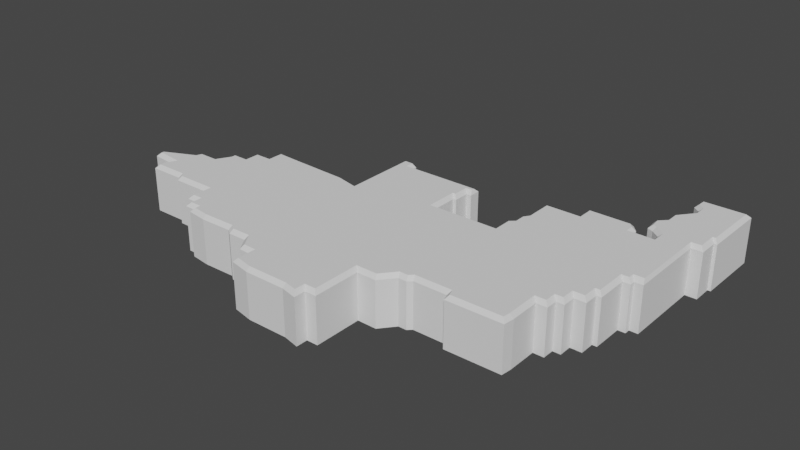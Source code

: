 # Source: District13Tapered.blend  (saved by Blender 2.80.75; exported with 4.5.12 LTS)
import bpy
from mathutils import Matrix  # noqa: F401  (used for matrix-valued properties, if any)

bpy.ops.wm.read_factory_settings(use_empty=True)
scene = bpy.context.scene
scene.name = 'Scene'

# ---- collections
col_collection = bpy.data.collections.new('Collection'); scene.collection.children.link(col_collection)

# ---- world
world_world = bpy.data.worlds.new('World'); scene.world = world_world
world_world.use_nodes = True; world_world.node_tree.nodes.clear()
_N = world_world.node_tree.nodes; _L = world_world.node_tree.links
n0 = _N.new('ShaderNodeOutputWorld'); n0.name = 'World Output'; n0.location = (300, 300)
n1 = _N.new('ShaderNodeBackground'); n1.name = 'Background'; n1.location = (10, 300)
n1.inputs[0].default_value = (0.05088, 0.05088, 0.05088, 1.0)
_L.new(n1.outputs[0], n0.inputs[0])
n0.is_active_output = True
world_world.color = (0.05088, 0.05088, 0.05088)
world_world.use_sun_shadow = False
world_world.sun_shadow_jitter_overblur = 0.0

# ---- meshes
me_plane_038 = bpy.data.meshes.new('Plane.038')
me_plane_038.from_pydata([(0.288, -0.183, 0.0), (0.171, -0.1841, 0.0), (0.1653, -0.1697, 0.0), (0.09567, -0.1697, 0.0), (0.06989, -0.1776, 0.0), (0.004388, -0.2071, 0.0), (0.004388, -0.3081, 0.0), (-0.01943, -0.3081, 0.0), (-0.01943, -0.3327, 0.0), (-0.05396, -0.3248, 0.0), (-0.1404, -0.3248, 0.0), (-0.1833, -0.3158, 0.0), (-0.1833, -0.2778, 0.0), (-0.2076, -0.2769, 0.0), (-0.227, -0.2478, 0.0), (-0.2652, -0.2484, 0.0), (-0.2767, -0.2401, 0.0), (-0.3446, -0.2411, 0.0), (-0.3869, -0.2354, 0.0), (-0.3869, -0.2246, 0.0), (-0.4107, -0.2246, 0.0), (-0.4107, -0.2008, 0.0), (-0.4319, -0.2008, 0.0), (-0.4319, -0.1589, 0.0), (-0.5125, -0.1589, 0.0), (-0.5204, -0.1499, 0.0), (-0.593, -0.1499, 0.0), (-0.593, -0.1292, 0.0), (-0.5856, -0.1139, 0.0), (-0.6391, -0.108, 0.0), (0.2905, -0.1604, 0.0), (-0.6394, -0.09262, 0.0), (-0.5715, -0.06082, 0.0), (-0.5662, -0.04598, 0.0), (-0.5249, -0.04598, 0.0), (-0.5111, -0.0216, 0.0), (-0.5111, -0.006762, 0.0), (-0.4783, -0.006762, 0.0), (-0.4783, 0.02504, 0.0), (-0.4433, 0.02504, 0.0), (-0.4433, 0.04942, 0.0), (-0.4343, 0.05924, 0.0), (-0.3772, 0.05586, 0.0), (-0.2661, 0.05078, 0.0), (-0.2249, 0.04127, 0.0), (-0.2249, 0.1902, 0.0), (-0.1905, 0.1902, 0.0), (-0.1905, 0.1792, 0.0), (-0.0266, 0.1792, 0.0), (-0.0266, 0.1554, 0.0), (-0.03687, 0.1554, 0.0), (-0.03687, 0.1216, 0.0), (-0.04318, 0.1216, 0.0), (-0.04318, 0.06825, 0.0), (0.09127, 0.06825, 0.0), (0.09127, 0.1037, 0.0), (0.1015, 0.1126, 0.0), (0.1015, 0.1337, 0.0), (0.1094, 0.1454, 0.0), (0.1094, 0.2062, 0.0), (0.1821, 0.2062, 0.0), (0.1821, 0.2393, 0.0), (0.2781, 0.2393, 0.0), (0.2904, 0.2252, 0.0), (0.2904, 0.2127, 0.0), (0.3303, 0.2127, 0.0), (0.3303, 0.2316, 0.0), (0.3125, 0.2447, 0.0), (0.3003, 0.2501, 0.0), (0.2977, 0.2776, 0.0), (0.3136, 0.2934, 0.0), (0.3136, 0.3191, 0.0), (0.3395, 0.3514, 0.0), (0.3395, 0.3714, 0.0), (0.3262, 0.3815, 0.0), (0.327, 0.4084, 0.0), (0.4269, 0.4091, 0.0), (0.4254, 0.2714, 0.0), (0.4192, 0.2714, 0.0), (0.4192, 0.2297, 0.0), (0.3952, 0.2297, 0.0), (0.3952, 0.06227, 0.0), (0.3775, 0.06227, 0.0), (0.3775, 0.05087, 0.0), (0.3622, 0.05087, 0.0), (0.3622, -0.01587, 0.0), (0.3526, -0.01587, 0.0), (0.3526, -0.04674, 0.0), (0.3287, -0.04674, 0.0), (0.3287, -0.07384, 0.0), (0.3124, -0.07384, 0.0), (0.3124, -0.0983, 0.0), (0.2901, -0.0983, 0.0), (0.08735, -0.1777, 0.0), (0.04495, -0.2078, 0.0), (0.288, -0.183, 0.09472), (0.281, -0.1752, 0.1026), (0.1764, -0.1762, 0.1026), (0.171, -0.1841, 0.09472), (0.1707, -0.1619, 0.1026), (0.1653, -0.1697, 0.09472), (0.0925, -0.1619, 0.1026), (0.09567, -0.1697, 0.09472), (0.004388, -0.2071, 0.09472), (-0.003465, -0.1992, 0.1026), (-0.003465, -0.3002, 0.1026), (0.004388, -0.3081, 0.09472), (-0.02728, -0.3002, 0.1026), (-0.01943, -0.3081, 0.09472), (-0.02728, -0.3229, 0.1026), (-0.01943, -0.3327, 0.09472), (-0.05307, -0.317, 0.1026), (-0.05396, -0.3248, 0.09472), (-0.1396, -0.317, 0.1026), (-0.1404, -0.3248, 0.09472), (-0.1755, -0.3095, 0.1026), (-0.1833, -0.3158, 0.09472), (-0.1755, -0.2702, 0.1026), (-0.1833, -0.2778, 0.09472), (-0.2033, -0.2692, 0.1026), (-0.2076, -0.2769, 0.09472), (-0.227, -0.2478, 0.09472), (-0.2228, -0.2399, 0.1026), (-0.2627, -0.2405, 0.1026), (-0.2652, -0.2484, 0.09472), (-0.2742, -0.2322, 0.1026), (-0.2767, -0.2401, 0.09472), (-0.3441, -0.2333, 0.1026), (-0.3446, -0.2411, 0.09472), (-0.379, -0.2285, 0.1026), (-0.3869, -0.2354, 0.09472), (-0.379, -0.2168, 0.1026), (-0.3869, -0.2246, 0.09472), (-0.4029, -0.2168, 0.1026), (-0.4107, -0.2246, 0.09472), (-0.4029, -0.1929, 0.1026), (-0.4107, -0.2008, 0.09472), (-0.4241, -0.1929, 0.1026), (-0.4319, -0.2008, 0.09472), (-0.4241, -0.1511, 0.1026), (-0.4319, -0.1589, 0.09472), (-0.5089, -0.1511, 0.1026), (-0.5125, -0.1589, 0.09472), (-0.5169, -0.142, 0.1026), (-0.5204, -0.1499, 0.09472), (-0.5853, -0.142, 0.1026), (-0.593, -0.1499, 0.09472), (-0.5853, -0.1314, 0.1026), (-0.593, -0.1292, 0.09472), (-0.5736, -0.1073, 0.1026), (-0.5856, -0.1139, 0.09472), (-0.6306, -0.1011, 0.1026), (-0.6391, -0.108, 0.09472), (0.0842, -0.1699, 0.1026), (0.08735, -0.1777, 0.09472), (-0.5648, -0.06522, 0.1026), (-0.5715, -0.06082, 0.09472), (-0.6394, -0.09262, 0.09472), (-0.6307, -0.09606, 0.1026), (-0.5607, -0.05383, 0.1026), (-0.5662, -0.04598, 0.09472), (-0.5203, -0.05383, 0.1026), (-0.5249, -0.04598, 0.09472), (-0.5033, -0.02367, 0.1026), (-0.5111, -0.0216, 0.09472), (-0.5033, -0.01461, 0.1026), (-0.5111, -0.006762, 0.09472), (-0.4704, -0.01461, 0.1026), (-0.4783, -0.006762, 0.09472), (-0.4704, 0.01718, 0.1026), (-0.4783, 0.02504, 0.09472), (-0.4354, 0.01718, 0.1026), (-0.4433, 0.02504, 0.09472), (-0.4354, 0.05157, 0.1026), (-0.4433, 0.04942, 0.09472), (-0.4366, 0.05047, 0.1026), (-0.4343, 0.05924, 0.09472), (-0.3939, 0.04804, 0.1026), (-0.3772, 0.05586, 0.09472), (0.04495, -0.2078, 0.09472), (0.0413, -0.1998, 0.1026), (-0.2661, 0.05078, 0.09472), (-0.2634, 0.0421, 0.1026), (-0.2155, 0.03105, 0.1026), (-0.2249, 0.04127, 0.09472), (-0.2155, 0.1872, 0.1026), (-0.2249, 0.1902, 0.09472), (-0.1984, 0.187, 0.1026), (-0.1905, 0.1902, 0.09472), (-0.1984, 0.1698, 0.1026), (-0.1905, 0.1792, 0.09472), (-0.03069, 0.1698, 0.1026), (-0.0266, 0.1792, 0.09472), (-0.03083, 0.1633, 0.1026), (-0.0266, 0.1554, 0.09472), (-0.04472, 0.1633, 0.1026), (-0.03687, 0.1554, 0.09472), (-0.04472, 0.1295, 0.1026), (-0.03687, 0.1216, 0.09472), (-0.05103, 0.1295, 0.1026), (-0.04318, 0.1216, 0.09472), (-0.05103, 0.0604, 0.1026), (-0.04318, 0.06825, 0.09472), (0.09912, 0.0604, 0.1026), (0.09127, 0.06825, 0.09472), (0.09912, 0.1001, 0.1026), (0.09127, 0.1037, 0.09472), (0.1094, 0.1091, 0.1026), (0.1015, 0.1126, 0.09472), (0.1094, 0.1313, 0.1026), (0.1015, 0.1337, 0.09472), (0.1173, 0.143, 0.1026), (0.1094, 0.1454, 0.09472), (0.1173, 0.1984, 0.1026), (0.1094, 0.2062, 0.09472), (0.19, 0.1984, 0.1026), (0.1821, 0.2062, 0.09472), (0.19, 0.2314, 0.1026), (0.1821, 0.2393, 0.09472), (0.2745, 0.2314, 0.1026), (0.2781, 0.2393, 0.09472), (0.2826, 0.2222, 0.1026), (0.2904, 0.2252, 0.09472), (0.2826, 0.2048, 0.1026), (0.2904, 0.2127, 0.09472), (0.3382, 0.2048, 0.1026), (0.3303, 0.2127, 0.09472), (0.3382, 0.2356, 0.1026), (0.3303, 0.2316, 0.09472), (0.3165, 0.2516, 0.1026), (0.3125, 0.2447, 0.09472), (0.3077, 0.2555, 0.1026), (0.3003, 0.2501, 0.09472), (0.3211, 0.2899, 0.1026), (0.3136, 0.2934, 0.09472), (0.2977, 0.2776, 0.09472), (0.3059, 0.2746, 0.1026), (0.3211, 0.3156, 0.1026), (0.3136, 0.3191, 0.09472), (0.3476, 0.3486, 0.1026), (0.3395, 0.3514, 0.09472), (0.3476, 0.3749, 0.1026), (0.3395, 0.3714, 0.09472), (0.3342, 0.3851, 0.1026), (0.3262, 0.3815, 0.09472), (0.3347, 0.4006, 0.1026), (0.327, 0.4084, 0.09472), (0.419, 0.4012, 0.1026), (0.4269, 0.4091, 0.09472), (0.4176, 0.2793, 0.1026), (0.4254, 0.2714, 0.09472), (0.4113, 0.2793, 0.1026), (0.4192, 0.2714, 0.09472), (0.4113, 0.2375, 0.1026), (0.4192, 0.2297, 0.09472), (0.3909, 0.2375, 0.1026), (0.3952, 0.2297, 0.09472), (0.3911, 0.07175, 0.1026), (0.3952, 0.06227, 0.09472), (0.3697, 0.07169, 0.1026), (0.3775, 0.06227, 0.09472), (0.3697, 0.05872, 0.1026), (0.3775, 0.05087, 0.09472), (0.3543, 0.05872, 0.1026), (0.3622, 0.05087, 0.09472), (0.3543, -0.008016, 0.1026), (0.3622, -0.01587, 0.09472), (0.3447, -0.008016, 0.1026), (0.3526, -0.01587, 0.09472), (0.3447, -0.03888, 0.1026), (0.3526, -0.04674, 0.09472), (0.3209, -0.03888, 0.1026), (0.3287, -0.04674, 0.09472), (0.3209, -0.06599, 0.1026), (0.3287, -0.07384, 0.09472), (0.3045, -0.06599, 0.1026), (0.3124, -0.07384, 0.09472), (0.3045, -0.09045, 0.1026), (0.3124, -0.0983, 0.09472), (0.2821, -0.09045, 0.1026), (0.2901, -0.0983, 0.09472), (0.06989, -0.1776, 0.09472), (0.06621, -0.1697, 0.1026), (0.2905, -0.1604, 0.09472), (0.2826, -0.161, 0.1026)], [], [(74, 75, 76, 73), (77, 78, 76), (72, 73, 76), (76, 78, 72), (72, 78, 71), (70, 71, 78), (79, 80, 78), (68, 69, 70, 67), (70, 78, 67), (67, 78, 66), (78, 80, 66), (66, 80, 65), (80, 81, 65), (81, 82, 65), (83, 84, 82), (85, 86, 84), (87, 88, 86), (89, 90, 88), (91, 92, 90), (0, 1, 2, 30), (30, 2, 92), (2, 3, 92), (93, 4, 3), (94, 5, 4), (6, 7, 5), (8, 9, 7), (10, 11, 9), (9, 11, 7), (11, 12, 7), (7, 12, 5), (13, 14, 12), (15, 16, 14), (18, 19, 17), (17, 19, 16), (20, 21, 19), (22, 23, 21), (29, 31, 28), (31, 32, 28), (33, 34, 32), (26, 27, 25), (24, 25, 23), (27, 28, 25), (25, 28, 23), (28, 32, 34), (36, 37, 35), (38, 39, 37), (40, 41, 39), (41, 42, 39), (42, 43, 39), (44, 39, 43), (46, 47, 45), (49, 50, 48), (51, 52, 50), (57, 58, 56), (55, 56, 54), (59, 60, 58), (61, 62, 60), (63, 64, 62), (62, 64, 60), (65, 82, 64), (82, 84, 64), (86, 88, 84), (90, 92, 88), (88, 92, 84), (92, 3, 84), (60, 64, 58), (58, 64, 56), (56, 64, 54), (64, 84, 54), (84, 3, 54), (54, 3, 53), (3, 4, 53), (4, 5, 53), (12, 53, 5), (14, 53, 12), (44, 45, 47), (47, 48, 50), (50, 52, 47), (47, 52, 44), (52, 53, 44), (53, 14, 44), (16, 44, 14), (44, 16, 39), (16, 19, 39), (21, 39, 19), (23, 39, 21), (39, 23, 37), (37, 23, 35), (34, 35, 23), (23, 28, 34), (74, 244, 246, 75), (77, 250, 252, 78), (247, 239, 251), (73, 242, 244, 74), (72, 240, 242, 73), (71, 238, 240, 72), (79, 254, 256, 80), (233, 229, 251), (68, 232, 235, 69), (251, 227, 255), (67, 230, 232, 68), (255, 225, 257), (257, 225, 259), (66, 228, 230, 67), (83, 262, 264, 84), (267, 263, 271), (87, 270, 272, 88), (275, 271, 279), (91, 278, 280, 92), (0, 30, 283, 95), (99, 279, 101), (3, 102, 154, 93), (263, 203, 101), (282, 201, 104), (107, 104, 117), (111, 107, 115), (10, 114, 116, 11), (115, 107, 117), (8, 110, 112, 9), (117, 104, 201), (122, 117, 201), (201, 183, 122), (18, 130, 132, 19), (183, 171, 125), (135, 131, 171), (139, 135, 171), (158, 149, 155), (149, 161, 155), (33, 160, 162, 34), (147, 143, 149), (143, 139, 149), (26, 146, 148, 27), (171, 167, 139), (29, 152, 157, 31), (36, 166, 168, 37), (38, 170, 172, 39), (175, 171, 177), (177, 171, 182), (183, 182, 171), (40, 174, 176, 41), (46, 188, 190, 47), (49, 194, 196, 50), (51, 198, 200, 52), (211, 207, 223), (207, 203, 223), (215, 211, 223), (219, 215, 223), (63, 222, 224, 64), (61, 218, 220, 62), (259, 223, 263), (65, 226, 228, 66), (271, 263, 279), (89, 274, 276, 90), (85, 266, 268, 86), (153, 101, 282), (59, 214, 216, 60), (57, 210, 212, 58), (223, 203, 263), (55, 206, 208, 56), (203, 201, 101), (101, 201, 282), (5, 103, 106, 6), (105, 104, 107), (5, 94, 179, 103), (13, 120, 121, 14), (189, 183, 199), (195, 189, 199), (48, 192, 194, 49), (199, 183, 201), (45, 186, 188, 46), (125, 122, 183), (15, 124, 126, 16), (125, 171, 131), (17, 128, 130, 18), (20, 134, 136, 21), (22, 138, 140, 23), (167, 163, 139), (161, 139, 163), (139, 161, 149), (24, 142, 144, 25), (193, 191, 195), (137, 135, 139), (249, 247, 251), (50, 196, 198, 51), (23, 140, 142, 24), (78, 252, 254, 79), (197, 195, 199), (141, 139, 143), (253, 251, 255), (52, 200, 202, 53), (25, 144, 146, 26), (80, 256, 258, 81), (54, 53, 202, 204), (145, 143, 147), (81, 258, 260, 82), (54, 204, 206, 55), (27, 148, 150, 28), (82, 260, 262, 83), (205, 203, 207), (28, 150, 152, 29), (261, 259, 263), (56, 208, 210, 57), (151, 149, 158), (84, 264, 266, 85), (209, 207, 211), (279, 263, 101), (96, 284, 99, 97), (265, 263, 267), (58, 212, 214, 59), (32, 156, 160, 33), (3, 2, 100, 102), (86, 268, 270, 87), (213, 211, 215), (159, 155, 161), (284, 279, 99), (269, 267, 271), (60, 216, 218, 61), (34, 162, 164, 35), (180, 282, 104), (88, 272, 274, 89), (217, 215, 219), (35, 164, 166, 36), (7, 108, 110, 8), (273, 271, 275), (62, 220, 222, 63), (165, 163, 167), (109, 107, 111), (90, 276, 278, 91), (221, 219, 223), (37, 168, 170, 38), (9, 112, 114, 10), (277, 275, 279), (64, 224, 226, 65), (169, 167, 171), (113, 111, 115), (30, 92, 280, 283), (225, 223, 259), (39, 172, 174, 40), (11, 116, 118, 12), (43, 181, 184, 44), (227, 225, 255), (173, 171, 175), (12, 118, 120, 13), (31, 157, 156, 32), (229, 227, 251), (41, 176, 178, 42), (119, 117, 122), (2, 1, 98, 100), (231, 229, 233, 236), (42, 178, 181, 43), (123, 122, 125), (14, 121, 124, 15), (70, 234, 238, 71), (6, 106, 108, 7), (16, 126, 128, 17), (93, 154, 281, 4), (233, 251, 237), (44, 184, 186, 45), (127, 125, 131), (94, 4, 281, 179), (239, 237, 251), (183, 189, 185), (129, 127, 131), (239, 247, 241), (187, 185, 189), (19, 132, 134, 20), (69, 235, 234, 70), (243, 241, 247, 245), (47, 190, 192, 48), (133, 131, 135), (75, 246, 248, 76), (189, 195, 191), (21, 136, 138, 22), (76, 248, 250, 77), (96, 97, 98, 95), (97, 99, 100, 98), (99, 101, 102, 100), (104, 105, 106, 103), (105, 107, 108, 106), (107, 109, 110, 108), (109, 111, 112, 110), (111, 113, 114, 112), (113, 115, 116, 114), (115, 117, 118, 116), (117, 119, 120, 118), (122, 123, 124, 121), (123, 125, 126, 124), (125, 127, 128, 126), (127, 129, 130, 128), (129, 131, 132, 130), (131, 133, 134, 132), (133, 135, 136, 134), (135, 137, 138, 136), (137, 139, 140, 138), (139, 141, 142, 140), (141, 143, 144, 142), (143, 145, 146, 144), (145, 147, 148, 146), (147, 149, 150, 148), (149, 151, 152, 150), (154, 102, 101, 153), (156, 157, 158, 155), (160, 156, 155, 159), (162, 160, 159, 161), (164, 162, 161, 163), (166, 164, 163, 165), (168, 166, 165, 167), (170, 168, 167, 169), (172, 170, 169, 171), (174, 172, 171, 173), (176, 174, 173, 175), (178, 176, 175, 177), (103, 179, 180, 104), (182, 183, 184, 181), (186, 184, 183, 185), (188, 186, 185, 187), (190, 188, 187, 189), (192, 190, 189, 191), (194, 192, 191, 193), (196, 194, 193, 195), (198, 196, 195, 197), (200, 198, 197, 199), (202, 200, 199, 201), (204, 202, 201, 203), (206, 204, 203, 205), (208, 206, 205, 207), (210, 208, 207, 209), (212, 210, 209, 211), (214, 212, 211, 213), (216, 214, 213, 215), (218, 216, 215, 217), (220, 218, 217, 219), (222, 220, 219, 221), (224, 222, 221, 223), (226, 224, 223, 225), (228, 226, 225, 227), (230, 228, 227, 229), (232, 230, 229, 231), (234, 235, 236, 233), (238, 234, 233, 237), (240, 238, 237, 239), (242, 240, 239, 241), (244, 242, 241, 243), (246, 244, 243, 245), (248, 246, 245, 247), (250, 248, 247, 249), (252, 250, 249, 251), (254, 252, 251, 253), (256, 254, 253, 255), (258, 256, 255, 257), (260, 258, 257, 259), (262, 260, 259, 261), (264, 262, 261, 263), (266, 264, 263, 265), (268, 266, 265, 267), (270, 268, 267, 269), (272, 270, 269, 271), (274, 272, 271, 273), (276, 274, 273, 275), (278, 276, 275, 277), (280, 278, 277, 279), (179, 281, 282, 180), (281, 154, 153, 282), (284, 96, 95, 283), (119, 122, 121, 120), (157, 152, 151, 158), (181, 178, 177, 182), (279, 284, 283, 280), (235, 232, 231, 236), (1, 0, 95, 98)])
me_plane_038.use_remesh_preserve_volume = False
me_plane_038.use_remesh_preserve_attributes = False
me_plane_038.use_mirror_vertex_groups = False
me_plane_038.update()

# ---- objects
ob_albertadistrictoutline = bpy.data.objects.new('AlbertaDistrictOutline', me_plane_038)

# ---- transforms, parenting, visibility, modifiers, constraints
ob_albertadistrictoutline.location = (0.0, 0.0, 0.0)
ob_albertadistrictoutline.lineart.crease_threshold = 0.0

# ---- collection membership
col_collection.objects.link(ob_albertadistrictoutline)

# ---- scene / render settings (as saved in the file)
scene.frame_start = 1; scene.frame_end = 250; scene.frame_set(1)
scene.render.engine = 'BLENDER_EEVEE_NEXT'
scene.cycles.use_denoising = False
scene.cycles.samples = 128
scene.cycles.sampling_pattern = 'TABULATED_SOBOL'
scene.cycles.use_adaptive_sampling = False
scene.cycles.use_light_tree = False
scene.view_settings.view_transform = 'Filmic'
bpy.context.view_layer.update()

# ---- added for rendering (the .blend has no active camera and no usable light): camera, sun
cam_auto = bpy.data.cameras.new('AutoCamera')
cam_auto.lens = 50.0
cam_auto.sensor_width = 36.0
cam_auto.clip_end = 1000.0
ob_auto_camera = bpy.data.objects.new('AutoCamera', cam_auto)
scene.collection.objects.link(ob_auto_camera)
ob_auto_camera.location = (1.09931, -1.4085, 1.01572)
ob_auto_camera.rotation_euler = (1.09748, -7.21219e-08, 0.694738)
scene.camera = ob_auto_camera
light_auto_sun = bpy.data.lights.new('AutoSun', 'SUN')
light_auto_sun.energy = 3.0
light_auto_sun.angle = 0.0523599
ob_auto_sun = bpy.data.objects.new('AutoSun', light_auto_sun)
scene.collection.objects.link(ob_auto_sun)
ob_auto_sun.rotation_euler = (0.872665, 0.174533, 0.523599)
bpy.context.view_layer.update()
